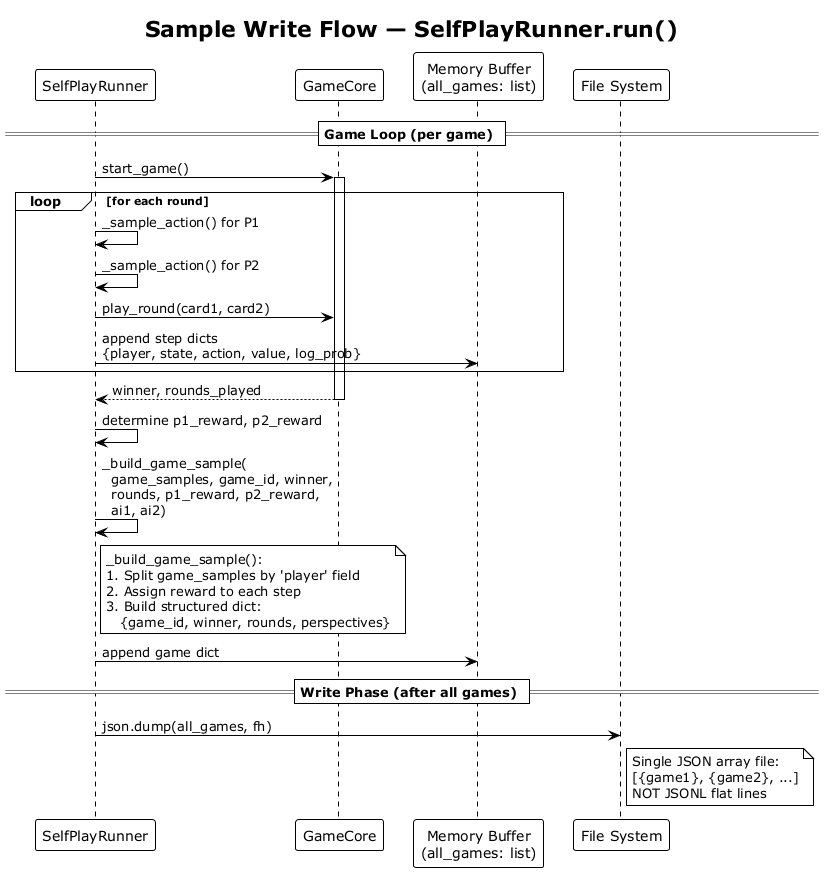

The diagram above was rendered by PlantUML. Its source (embedded in the PNG):
@startuml
!theme plain

title Sample Write Flow — SelfPlayRunner.run()

participant "SelfPlayRunner" as Runner
participant "GameCore" as Game
participant "Memory Buffer\n(all_games: list)" as Buffer
participant "File System" as FS

== Game Loop (per game) ==

Runner -> Game: start_game()
activate Game

loop for each round
  Runner -> Runner: _sample_action() for P1
  Runner -> Runner: _sample_action() for P2
  Runner -> Game: play_round(card1, card2)
  Runner -> Buffer: append step dicts\n{player, state, action, value, log_prob}
end

Game --> Runner: winner, rounds_played
deactivate Game

Runner -> Runner: determine p1_reward, p2_reward
Runner -> Runner: _build_game_sample(\n  game_samples, game_id, winner,\n  rounds, p1_reward, p2_reward,\n  ai1, ai2)

note right of Runner
  _build_game_sample():
  1. Split game_samples by 'player' field
  2. Assign reward to each step
  3. Build structured dict:
     {game_id, winner, rounds, perspectives}
end note

Runner -> Buffer: append game dict

== Write Phase (after all games) ==

Runner -> FS: json.dump(all_games, fh)
note right of FS
  Single JSON array file:
  [{game1}, {game2}, ...]
  NOT JSONL flat lines
end note

@enduml